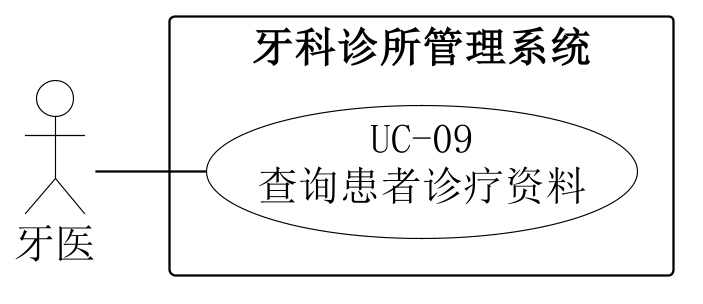

The diagram above was rendered by PlantUML. Its source (embedded in the PNG):
@startuml
skinparam backgroundColor white
skinparam shadowing false
skinparam defaultFontName SimSun
skinparam defaultFontSize 18
skinparam dpi 220
skinparam ArrowColor black
skinparam nodesep 22
skinparam ranksep 48
skinparam actor {
 BorderColor black
 BackgroundColor white
}
skinparam usecase {
 BorderColor black
 BackgroundColor white
}
skinparam rectangle {
 BorderColor black
 BackgroundColor white
}
left to right direction
actor "牙医" as A0
rectangle "牙科诊所管理系统" {
 usecase "UC-09\n查询患者诊疗资料" as U
}
A0 -- U

@enduml